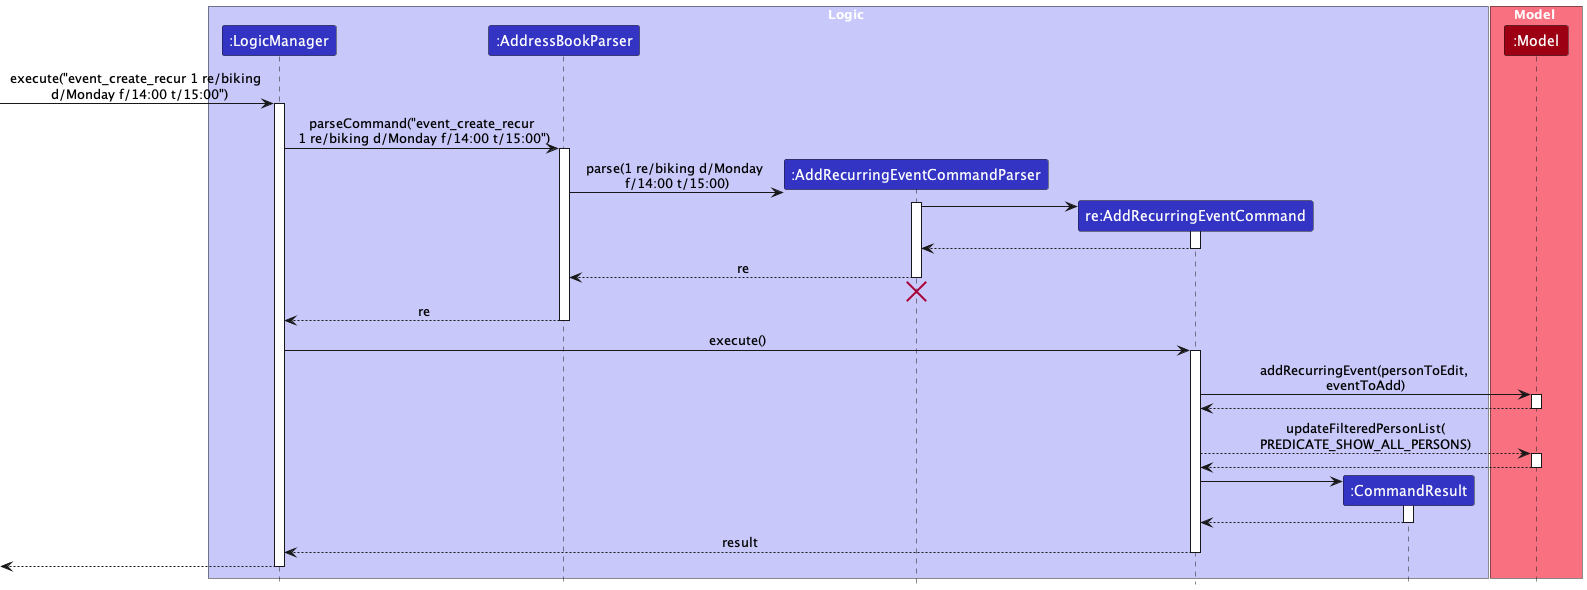

The diagram above was rendered by PlantUML. Its source (embedded in the PNG):
@startuml
!include style.puml

box Logic LOGIC_COLOR_T1
participant ":LogicManager" as LogicManager LOGIC_COLOR
participant ":AddressBookParser" as AddressBookParser LOGIC_COLOR
participant ":AddRecurringEventCommandParser" as AddRecurringEventCommandParser LOGIC_COLOR
participant "re:AddRecurringEventCommand" as AddRecurringEventCommand LOGIC_COLOR
participant ":CommandResult" as CommandResult LOGIC_COLOR
end box

box Model MODEL_COLOR_T1
participant ":Model" as Model MODEL_COLOR
end box

[-> LogicManager : execute("event_create_recur 1 re/biking \n d/Monday f/14:00 t/15:00")
activate LogicManager

LogicManager -> AddressBookParser : parseCommand("event_create_recur\n 1 re/biking d/Monday f/14:00 t/15:00")
activate AddressBookParser

create AddRecurringEventCommandParser
AddressBookParser -> AddRecurringEventCommandParser : parse(1 re/biking d/Monday \nf/14:00 t/15:00)
activate AddRecurringEventCommandParser

create AddRecurringEventCommand
AddRecurringEventCommandParser -> AddRecurringEventCommand
activate AddRecurringEventCommand

AddRecurringEventCommand --> AddRecurringEventCommandParser
deactivate AddRecurringEventCommand

AddRecurringEventCommandParser --> AddressBookParser : re
deactivate AddRecurringEventCommandParser
'Hidden arrow to position the destroy marker below the end of the activation bar.
AddRecurringEventCommandParser -[hidden]-> AddressBookParser
destroy AddRecurringEventCommandParser

AddressBookParser --> LogicManager : re
deactivate AddressBookParser

LogicManager -> AddRecurringEventCommand : execute()
activate AddRecurringEventCommand


AddRecurringEventCommand -> Model : addRecurringEvent(personToEdit, \neventToAdd)
activate Model

Model --> AddRecurringEventCommand
deactivate Model

AddRecurringEventCommand --> Model:updateFilteredPersonList(\nPREDICATE_SHOW_ALL_PERSONS)
activate Model

Model --> AddRecurringEventCommand
deactivate Model

create CommandResult
AddRecurringEventCommand -> CommandResult
activate CommandResult

CommandResult --> AddRecurringEventCommand
deactivate CommandResult

AddRecurringEventCommand --> LogicManager : result
deactivate AddRecurringEventCommand

[<--LogicManager
deactivate LogicManager
@enduml